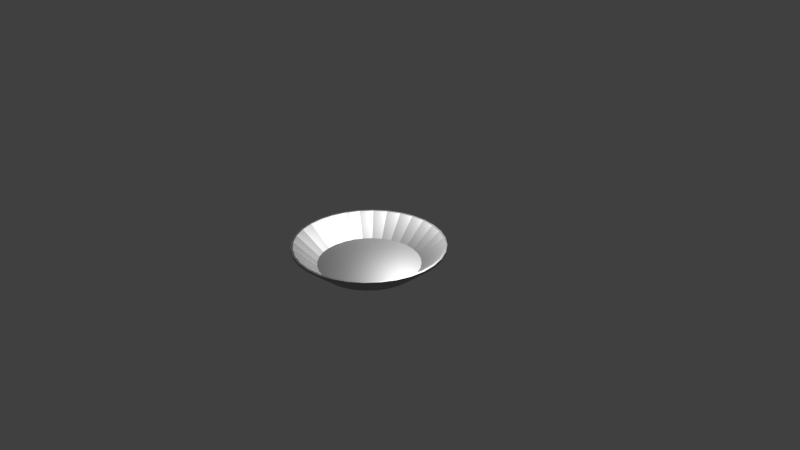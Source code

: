 # Source: Plate.blend  (saved by Blender 2.79.0; exported with 4.5.12 LTS)
import bpy
from mathutils import Matrix  # noqa: F401  (used for matrix-valued properties, if any)

bpy.ops.wm.read_factory_settings(use_empty=True)
scene = bpy.context.scene
scene.name = 'Scene'

# ---- collections
col_collection_1 = bpy.data.collections.new('Collection 1'); scene.collection.children.link(col_collection_1)

# ---- materials (node trees are filled in below, after node groups)
mat_platemat = bpy.data.materials.new('PlateMat')
mat_platemat.alpha_threshold = 0.0
mat_platemat.roughness = 0.5

# ---- material node trees
mat_platemat.use_nodes = True; mat_platemat.node_tree.nodes.clear()
_N = mat_platemat.node_tree.nodes; _L = mat_platemat.node_tree.links
n0 = _N.new('ShaderNodeBsdfDiffuse'); n0.name = 'Diffuse BSDF'; n0.location = (10, 300)
n0.inputs[0].default_value = (0.1324, 0.1324, 0.1324, 1.0)
n0.inputs[1].default_value = 0.925
n1 = _N.new('ShaderNodeOutputMaterial'); n1.name = 'Material Output'; n1.location = (462, 305)
n2 = _N.new('ShaderNodeMixShader'); n2.name = 'Mix Shader'; n2.location = (242, 310)
n3 = _N.new('ShaderNodeBsdfAnisotropic'); n3.name = 'Glossy BSDF'; n3.location = (9, 115)
n3.distribution = 'GGX'
n3.inputs[1].default_value = 0.5401
_L.new(n0.outputs[0], n2.inputs[1])
_L.new(n2.outputs[0], n1.inputs[0])
_L.new(n3.outputs[0], n2.inputs[2])
n1.is_active_output = True

# ---- world
world_world = bpy.data.worlds.new('World'); scene.world = world_world
world_world.color = (0.05088, 0.05088, 0.05088)
world_world.use_sun_shadow = False
world_world.sun_shadow_jitter_overblur = 0.0
world_world.cycles.sampling_method = 'MANUAL'

# ---- cameras
cam_camera = bpy.data.cameras.new('Camera')
cam_camera.clip_end = 100.0
cam_camera.lens = 35.0
cam_camera.sensor_width = 32.0
cam_camera.sensor_height = 18.0
cam_camera.ortho_scale = 7.314
cam_camera.dof.focus_distance = 0.0

# ---- lights
light_lamp = bpy.data.lights.new('Lamp', 'POINT')
light_lamp.transmission_factor = 0.0
light_lamp.cutoff_distance = 30.0
light_lamp.energy = 100.0
light_lamp.shadow_buffer_clip_start = 1.001
light_lamp.shadow_soft_size = 0.1
light_lamp.shadow_maximum_resolution = 0.006
light_lamp.use_absolute_resolution = True

# ---- meshes
me_plate = bpy.data.meshes.new('Plate')
me_plate.from_pydata([(-1.242e-07, 0.6748, -0.15), (-2.802e-07, 0.6742, -0.1225), (0.1317, 0.6619, -0.15), (0.1315, 0.6613, -0.1225), (0.2582, 0.6235, -0.15), (0.258, 0.6229, -0.1225), (0.3749, 0.5611, -0.15), (0.3746, 0.5606, -0.1225), (0.4772, 0.4772, -0.15), (0.4767, 0.4767, -0.1225), (0.5611, 0.3749, -0.15), (0.5606, 0.3746, -0.1225), (0.6235, 0.2582, -0.15), (0.6229, 0.258, -0.1225), (0.6619, 0.1317, -0.15), (0.6613, 0.1315, -0.1225), (0.6748, 2.559e-08, -0.15), (0.6742, -1.391e-07, -0.1225), (0.6619, -0.1317, -0.15), (0.6613, -0.1315, -0.1225), (0.6235, -0.2582, -0.15), (0.6229, -0.258, -0.1225), (0.5611, -0.3749, -0.15), (0.5606, -0.3746, -0.1225), (0.4772, -0.4772, -0.15), (0.4767, -0.4767, -0.1225), (0.3749, -0.5611, -0.15), (0.3746, -0.5606, -0.1225), (0.2582, -0.6235, -0.15), (0.258, -0.6229, -0.1225), (0.1317, -0.6619, -0.15), (0.1315, -0.6613, -0.1225), (-2.26e-07, -0.6748, -0.15), (-2.486e-07, -0.6742, -0.1225), (-0.1317, -0.6619, -0.15), (-0.1315, -0.6613, -0.1225), (-0.2582, -0.6235, -0.15), (-0.258, -0.6229, -0.1225), (-0.3749, -0.5611, -0.15), (-0.3746, -0.5606, -0.1225), (-0.4772, -0.4772, -0.15), (-0.4767, -0.4767, -0.1225), (-0.5611, -0.3749, -0.15), (-0.5606, -0.3746, -0.1225), (-0.6235, -0.2582, -0.15), (-0.6229, -0.258, -0.1225), (-0.6619, -0.1317, -0.15), (-0.6613, -0.1315, -0.1225), (-0.6748, 6.686e-07, -0.15), (-0.6742, 5.827e-07, -0.1225), (-0.6619, 0.1317, -0.15), (-0.6613, 0.1315, -0.1225), (-0.6235, 0.2582, -0.15), (-0.6229, 0.258, -0.1225), (-0.5611, 0.3749, -0.15), (-0.5606, 0.3746, -0.1225), (-0.4772, 0.4772, -0.15), (-0.4767, 0.4767, -0.1225), (-0.3749, 0.5611, -0.15), (-0.3746, 0.5606, -0.1225), (-0.2582, 0.6235, -0.15), (-0.258, 0.6229, -0.1225), (-0.1316, 0.6619, -0.15), (-0.1315, 0.6613, -0.1225), (0.0, 1.0, 0.1189), (0.1951, 0.9808, 0.1189), (0.3827, 0.9239, 0.1189), (0.5556, 0.8315, 0.1189), (0.7071, 0.7071, 0.1189), (0.8315, 0.5556, 0.1189), (0.9239, 0.3827, 0.1189), (0.9808, 0.1951, 0.1189), (1.0, 7.55e-08, 0.1189), (0.9808, -0.1951, 0.1189), (0.9239, -0.3827, 0.1189), (0.8315, -0.5556, 0.1189), (0.7071, -0.7071, 0.1189), (0.5556, -0.8315, 0.1189), (0.3827, -0.9239, 0.1189), (0.1951, -0.9808, 0.1189), (-3.258e-07, -1.0, 0.1189), (-0.1951, -0.9808, 0.1189), (-0.3827, -0.9239, 0.1189), (-0.5556, -0.8315, 0.1189), (-0.7071, -0.7071, 0.1189), (-0.8315, -0.5556, 0.1189), (-0.9239, -0.3827, 0.1189), (-0.9808, -0.1951, 0.1189), (-1.0, 9.656e-07, 0.1189), (-0.9808, 0.1951, 0.1189), (-0.9239, 0.3827, 0.1189), (-0.8315, 0.5556, 0.1189), (-0.7071, 0.7071, 0.1189), (-0.5556, 0.8315, 0.1189), (-0.3827, 0.9239, 0.1189), (-0.1951, 0.9808, 0.1189), (0.1951, 0.9808, 0.15), (0.0, 1.0, 0.15), (0.3827, 0.9239, 0.15), (0.5556, 0.8315, 0.15), (0.7071, 0.7071, 0.15), (0.8315, 0.5556, 0.15), (0.9239, 0.3827, 0.15), (0.9808, 0.1951, 0.15), (1.0, 7.55e-08, 0.15), (0.9808, -0.1951, 0.15), (0.9239, -0.3827, 0.15), (0.8315, -0.5556, 0.15), (0.7071, -0.7071, 0.15), (0.5556, -0.8315, 0.15), (0.3827, -0.9239, 0.15), (0.1951, -0.9808, 0.15), (-3.258e-07, -1.0, 0.15), (-0.1951, -0.9808, 0.15), (-0.3827, -0.9239, 0.15), (-0.5556, -0.8315, 0.15), (-0.7071, -0.7071, 0.15), (-0.8315, -0.5556, 0.15), (-0.9239, -0.3827, 0.15), (-0.9808, -0.1951, 0.15), (-1.0, 9.656e-07, 0.15), (-0.9808, 0.1951, 0.15), (-0.9239, 0.3827, 0.15), (-0.8315, 0.5556, 0.15), (-0.7071, 0.7071, 0.15), (-0.5556, 0.8315, 0.15), (-0.3827, 0.9239, 0.15), (-0.1951, 0.9808, 0.15), (0.1895, 0.9526, 0.15), (-2.024e-07, 0.9712, 0.15), (0.3717, 0.8973, 0.15), (0.5396, 0.8076, 0.15), (0.6868, 0.6868, 0.15), (0.8076, 0.5396, 0.15), (0.8973, 0.3717, 0.15), (0.9526, 0.1895, 0.15), (0.9712, -5.352e-08, 0.15), (0.9526, -0.1895, 0.15), (0.8973, -0.3717, 0.15), (0.8076, -0.5396, 0.15), (0.6868, -0.6868, 0.15), (0.5396, -0.8076, 0.15), (0.3717, -0.8973, 0.15), (0.1895, -0.9526, 0.15), (-3.464e-07, -0.9712, 0.15), (-0.1895, -0.9526, 0.15), (-0.3717, -0.8973, 0.15), (-0.5396, -0.8076, 0.15), (-0.6868, -0.6868, 0.15), (-0.8076, -0.5396, 0.15), (-0.8973, -0.3717, 0.15), (-0.9526, -0.1895, 0.15), (-0.9712, 8.728e-07, 0.15), (-0.9526, 0.1895, 0.15), (-0.8973, 0.3717, 0.15), (-0.8076, 0.5396, 0.15), (-0.6868, 0.6868, 0.15), (-0.5396, 0.8076, 0.15), (-0.3717, 0.8973, 0.15), (-0.1895, 0.9526, 0.15)], [], [(64, 97, 96, 65), (65, 96, 98, 66), (66, 98, 99, 67), (67, 99, 100, 68), (68, 100, 101, 69), (69, 101, 102, 70), (70, 102, 103, 71), (71, 103, 104, 72), (72, 104, 105, 73), (73, 105, 106, 74), (74, 106, 107, 75), (75, 107, 108, 76), (76, 108, 109, 77), (77, 109, 110, 78), (78, 110, 111, 79), (79, 111, 112, 80), (80, 112, 113, 81), (81, 113, 114, 82), (82, 114, 115, 83), (83, 115, 116, 84), (84, 116, 117, 85), (85, 117, 118, 86), (86, 118, 119, 87), (87, 119, 120, 88), (88, 120, 121, 89), (89, 121, 122, 90), (90, 122, 123, 91), (91, 123, 124, 92), (92, 124, 125, 93), (93, 125, 126, 94), (3, 1, 63, 61, 59, 57, 55, 53, 51, 49, 47, 45, 43, 41, 39, 37, 35, 33, 31, 29, 27, 25, 23, 21, 19, 17, 15, 13, 11, 9, 7, 5), (94, 126, 127, 95), (95, 127, 97, 64), (0, 2, 4, 6, 8, 10, 12, 14, 16, 18, 20, 22, 24, 26, 28, 30, 32, 34, 36, 38, 40, 42, 44, 46, 48, 50, 52, 54, 56, 58, 60, 62), (2, 0, 64, 65), (4, 2, 65, 66), (6, 4, 66, 67), (8, 6, 67, 68), (10, 8, 68, 69), (12, 10, 69, 70), (14, 12, 70, 71), (16, 14, 71, 72), (18, 16, 72, 73), (20, 18, 73, 74), (22, 20, 74, 75), (24, 22, 75, 76), (26, 24, 76, 77), (28, 26, 77, 78), (30, 28, 78, 79), (32, 30, 79, 80), (34, 32, 80, 81), (36, 34, 81, 82), (38, 36, 82, 83), (40, 38, 83, 84), (42, 40, 84, 85), (44, 42, 85, 86), (46, 44, 86, 87), (48, 46, 87, 88), (50, 48, 88, 89), (52, 50, 89, 90), (54, 52, 90, 91), (56, 54, 91, 92), (58, 56, 92, 93), (60, 58, 93, 94), (62, 60, 94, 95), (0, 62, 95, 64), (129, 128, 96, 97), (128, 130, 98, 96), (130, 131, 99, 98), (131, 132, 100, 99), (132, 133, 101, 100), (133, 134, 102, 101), (134, 135, 103, 102), (135, 136, 104, 103), (136, 137, 105, 104), (137, 138, 106, 105), (138, 139, 107, 106), (139, 140, 108, 107), (140, 141, 109, 108), (141, 142, 110, 109), (142, 143, 111, 110), (143, 144, 112, 111), (144, 145, 113, 112), (145, 146, 114, 113), (146, 147, 115, 114), (147, 148, 116, 115), (148, 149, 117, 116), (149, 150, 118, 117), (150, 151, 119, 118), (151, 152, 120, 119), (152, 153, 121, 120), (153, 154, 122, 121), (154, 155, 123, 122), (155, 156, 124, 123), (156, 157, 125, 124), (157, 158, 126, 125), (158, 159, 127, 126), (159, 129, 97, 127), (1, 3, 128, 129), (3, 5, 130, 128), (5, 7, 131, 130), (7, 9, 132, 131), (9, 11, 133, 132), (11, 13, 134, 133), (13, 15, 135, 134), (15, 17, 136, 135), (17, 19, 137, 136), (19, 21, 138, 137), (21, 23, 139, 138), (23, 25, 140, 139), (25, 27, 141, 140), (27, 29, 142, 141), (29, 31, 143, 142), (31, 33, 144, 143), (33, 35, 145, 144), (35, 37, 146, 145), (37, 39, 147, 146), (39, 41, 148, 147), (41, 43, 149, 148), (43, 45, 150, 149), (45, 47, 151, 150), (47, 49, 152, 151), (49, 51, 153, 152), (51, 53, 154, 153), (53, 55, 155, 154), (55, 57, 156, 155), (57, 59, 157, 156), (59, 61, 158, 157), (61, 63, 159, 158), (63, 1, 129, 159)])
me_plate.materials.append(mat_platemat)
me_plate.use_remesh_preserve_volume = False
me_plate.use_remesh_preserve_attributes = False
me_plate.use_mirror_vertex_groups = False
me_plate.update()

# ---- objects
ob_plate = bpy.data.objects.new('Plate', me_plate)
ob_lamp = bpy.data.objects.new('Lamp', light_lamp)
ob_camera = bpy.data.objects.new('Camera', cam_camera)

# ---- transforms, parenting, visibility, modifiers, constraints
ob_plate.location = (0.0, 0.0, 0.0)
ob_plate.lineart.crease_threshold = 0.0
ob_lamp.location = (-0.02356, 0.6895, 1.088)
ob_lamp.rotation_euler = (0.6503, 0.05522, 1.866)
ob_lamp.lock_rotations_4d = False
ob_lamp.empty_display_type = 'ARROWS'
ob_lamp.color = (0.0, 0.0, 0.0, 0.0)
ob_lamp.lineart.crease_threshold = 0.0
ob_camera.location = (7.481, -6.508, 5.344)
ob_camera.rotation_euler = (1.109, 0.0, 0.8149)
ob_camera.lock_rotations_4d = False
ob_camera.empty_display_type = 'ARROWS'
ob_camera.color = (0.0, 0.0, 0.0, 0.0)
ob_camera.display_type = 'WIRE'
ob_camera.lineart.crease_threshold = 0.0

# ---- collection membership
col_collection_1.objects.link(ob_plate)
col_collection_1.objects.link(ob_lamp)
col_collection_1.objects.link(ob_camera)

# ---- scene / render settings (as saved in the file)
scene.camera = ob_camera
scene.frame_start = 1; scene.frame_end = 250; scene.frame_set(1)
scene.render.engine = 'CYCLES'
scene.render.resolution_percentage = 50
scene.render.dither_intensity = 0.0
scene.cycles.use_denoising = False
scene.cycles.samples = 128
scene.cycles.sampling_pattern = 'TABULATED_SOBOL'
scene.cycles.use_adaptive_sampling = False
scene.cycles.use_light_tree = False
scene.cycles.blur_glossy = 0.0
scene.cycles.sample_clamp_indirect = 0.0
scene.view_settings.view_transform = 'Standard'
bpy.context.view_layer.update()

